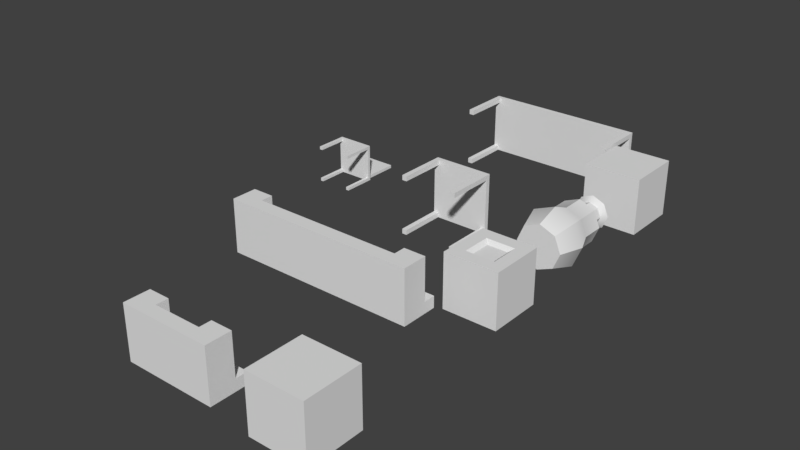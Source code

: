 # Source: items_flipped.blend  (saved by Blender 2.79.0; exported with 4.5.12 LTS)
import bpy
from mathutils import Matrix  # noqa: F401  (used for matrix-valued properties, if any)

bpy.ops.wm.read_factory_settings(use_empty=True)
scene = bpy.context.scene
scene.name = 'Scene'

# ---- collections
col_collection_1 = bpy.data.collections.new('Collection 1'); scene.collection.children.link(col_collection_1)

# ---- world
world_world = bpy.data.worlds.new('World'); scene.world = world_world
world_world.color = (0.05088, 0.05088, 0.05088)
world_world.use_sun_shadow = False
world_world.sun_shadow_jitter_overblur = 0.0
world_world.cycles.sampling_method = 'MANUAL'

# ---- meshes
me_cube_008 = bpy.data.meshes.new('Cube.008')
me_cube_008.from_pydata([(-0.5298, -0.5298, -0.5298), (-0.5298, -0.5298, 0.5298), (-0.5298, 0.5298, -0.5298), (-0.5298, 0.5298, 0.5298), (0.5298, -0.5298, -0.5298), (0.5298, -0.5298, 0.5298), (0.5298, 0.5298, -0.5298), (0.5298, 0.5298, 0.5298)], [], [(0, 1, 3, 2), (2, 3, 7, 6), (6, 7, 5, 4), (4, 5, 1, 0), (2, 6, 4, 0), (7, 3, 1, 5)])
me_cube_008.use_remesh_preserve_volume = False
me_cube_008.use_remesh_preserve_attributes = False
me_cube_008.use_mirror_vertex_groups = False
me_cube_008.update()
me_cube_007 = bpy.data.meshes.new('Cube.007')
me_cube_007.from_pydata([(-0.5012, -0.5074, -0.5074), (-0.5012, -0.5074, 0.5074), (-0.5012, 0.5074, -0.5074), (-0.5012, 0.5074, 0.5074), (0.5137, -0.5074, -0.5074), (0.5137, -0.5074, 0.5074), (0.5137, 0.5074, -0.5074), (0.5137, 0.5074, 0.5074), (0.5137, 0.4488, -0.4488), (0.5137, 0.4488, 0.4488), (0.5137, -0.4488, 0.4488), (0.5137, -0.4488, -0.4488), (0.5137, 0.2695, -0.2695), (0.5137, 0.2695, 0.2695), (0.5137, -0.2695, 0.2695), (0.5137, -0.2695, -0.2695), (0.4512, 0.1922, 0.1922), (0.4512, 0.1922, -0.1922), (0.4512, -0.1922, -0.1922), (0.4512, -0.1922, 0.1922)], [], [(0, 1, 3, 2), (2, 3, 7, 6), (14, 15, 18, 19), (4, 5, 1, 0), (2, 6, 4, 0), (7, 3, 1, 5), (6, 7, 9, 8), (7, 5, 10, 9), (5, 4, 11, 10), (4, 6, 8, 11), (8, 9, 13, 12), (9, 10, 14, 13), (10, 11, 15, 14), (11, 8, 12, 15), (17, 16, 19, 18), (15, 12, 17, 18), (13, 14, 19, 16), (12, 13, 16, 17)])
me_cube_007.use_remesh_preserve_volume = False
me_cube_007.use_remesh_preserve_attributes = False
me_cube_007.use_mirror_vertex_groups = False
me_cube_007.update()
me_cube_006 = bpy.data.meshes.new('Cube.006')
me_cube_006.from_pydata([(-0.533, -0.5517, -0.5585), (-0.533, -0.5517, 0.5076), (-0.533, 0.5144, -0.5585), (-0.533, 0.5144, 0.5076), (0.533, -0.5517, -0.5585), (0.533, -0.5517, 0.5076), (0.533, 0.5144, -0.5585), (0.533, 0.5144, 0.5076), (-0.2922, -0.1389, 0.6802), (-0.2922, 0.1015, 0.6802), (0.2922, -0.1389, 0.6802), (0.2922, 0.1015, 0.6802), (-0.2066, -0.2252, 0.5076), (-0.2066, 0.1879, 0.5076), (0.2066, -0.2252, 0.5076), (0.2066, 0.1879, 0.5076)], [], [(0, 1, 3, 2), (2, 3, 7, 6), (6, 7, 5, 4), (4, 5, 1, 0), (2, 6, 4, 0), (1, 5, 10, 8), (7, 3, 9, 11), (5, 7, 15, 14), (3, 1, 12, 13)])
me_cube_006.use_remesh_preserve_volume = False
me_cube_006.use_remesh_preserve_attributes = False
me_cube_006.use_mirror_vertex_groups = False
me_cube_006.update()
me_circle_001 = bpy.data.meshes.new('Circle.001')
me_circle_001.from_pydata([(-3.427e-08, 0.4193, -0.6621), (-0.2965, 0.2965, -0.6621), (-0.4193, -5.595e-09, -0.6621), (-0.2965, -0.2965, -0.6621), (2.39e-09, -0.4193, -0.6621), (0.2965, -0.2965, -0.6621), (0.4193, 1.773e-08, -0.6621), (0.2965, 0.2965, -0.6621), (-3.537e-08, 0.5675, -0.2276), (-0.4013, 0.4013, -0.2276), (-0.5675, -1.318e-08, -0.2276), (-0.4013, -0.4013, -0.2276), (1.425e-08, -0.5675, -0.2276), (0.4013, -0.4013, -0.2276), (0.5675, 1.84e-08, -0.2276), (0.4013, 0.4013, -0.2276), (-3.167e-08, 0.4133, 0.1372), (-0.2922, 0.2922, 0.1372), (-0.4133, -6.985e-09, 0.1372), (-0.2922, -0.2922, 0.1372), (4.456e-09, -0.4133, 0.1372), (0.2922, -0.2922, 0.1372), (0.4133, 1.601e-08, 0.1372), (0.2922, 0.2922, 0.1372), (-3.167e-08, 0.4133, 0.5624), (-0.2922, 0.2922, 0.5624), (-0.4133, -6.985e-09, 0.5624), (-0.2922, -0.2922, 0.5624), (4.456e-09, -0.4133, 0.5624), (0.2922, -0.2922, 0.5624), (0.4133, 1.601e-08, 0.5624), (0.2922, 0.2922, 0.5624), (-2.139e-08, 0.2235, 0.7435), (-0.158, 0.158, 0.7435), (-0.2235, 3.505e-09, 0.7435), (-0.158, -0.158, 0.7435), (-1.85e-09, -0.2235, 0.7435), (0.158, -0.158, 0.7435), (0.2235, 1.594e-08, 0.7435), (0.158, 0.158, 0.7435), (-2.139e-08, 0.2235, 0.9088), (-0.158, 0.158, 0.9088), (-0.2235, 3.505e-09, 0.9088), (-0.158, -0.158, 0.9088), (-1.85e-09, -0.2235, 0.9088), (0.158, -0.158, 0.9088), (0.2235, 1.594e-08, 0.9088), (0.158, 0.158, 0.9088), (-3.19e-08, 0.319, 1.001), (-0.2255, 0.2255, 1.001), (-0.319, -1.105e-09, 1.001), (-0.2255, -0.2255, 1.001), (-4.017e-09, -0.319, 1.001), (0.2255, -0.2255, 1.001), (0.319, 1.664e-08, 1.001), (0.2255, 0.2255, 1.001)], [], [(1, 2, 10, 9), (6, 7, 15, 14), (4, 5, 13, 12), (2, 3, 11, 10), (0, 1, 9, 8), (7, 0, 8, 15), (5, 6, 14, 13), (3, 4, 12, 11), (12, 13, 21, 20), (10, 11, 19, 18), (8, 9, 17, 16), (15, 8, 16, 23), (13, 14, 22, 21), (11, 12, 20, 19), (9, 10, 18, 17), (14, 15, 23, 22), (22, 23, 31, 30), (20, 21, 29, 28), (18, 19, 27, 26), (16, 17, 25, 24), (23, 16, 24, 31), (21, 22, 30, 29), (19, 20, 28, 27), (17, 18, 26, 25), (29, 30, 38, 37), (27, 28, 36, 35), (25, 26, 34, 33), (30, 31, 39, 38), (28, 29, 37, 36), (26, 27, 35, 34), (24, 25, 33, 32), (31, 24, 32, 39), (32, 33, 41, 40), (39, 32, 40, 47), (37, 38, 46, 45), (35, 36, 44, 43), (33, 34, 42, 41), (38, 39, 47, 46), (36, 37, 45, 44), (34, 35, 43, 42), (46, 47, 55, 54), (44, 45, 53, 52), (42, 43, 51, 50), (40, 41, 49, 48), (47, 40, 48, 55), (45, 46, 54, 53), (43, 44, 52, 51), (41, 42, 50, 49), (1, 0, 7, 6, 5, 4, 3, 2), (49, 50, 51, 52, 53, 54, 55, 48)])
me_circle_001.polygons.foreach_set('use_smooth', [True] * 50)
me_circle_001.use_remesh_preserve_volume = False
me_circle_001.use_remesh_preserve_attributes = False
me_circle_001.use_mirror_vertex_groups = False
me_circle_001.update()
me_cube_005 = bpy.data.meshes.new('Cube.005')
me_cube_005.from_pydata([(-0.2181, -0.3466, -0.1328), (-0.2181, -0.3466, -0.07996), (-0.2181, 0.3466, -0.1328), (-0.2181, 0.3466, -0.07996), (0.475, -0.3466, -0.1328), (0.475, -0.3466, -0.07996), (0.475, 0.3466, -0.1328), (0.475, 0.3466, -0.07996), (0.475, 0.2894, -0.1328), (0.475, -0.2894, -0.1328), (-0.2181, 0.2894, -0.07996), (-0.2181, -0.2894, -0.07996), (0.475, 0.2894, -0.07996), (0.475, -0.2894, -0.07996), (0.4184, 0.3466, -0.1328), (-0.1615, 0.3466, -0.1328), (-0.1615, 0.3466, -0.07996), (0.4184, 0.3466, -0.07996), (-0.1615, -0.3466, -0.1328), (0.4184, -0.3466, -0.1328), (0.4184, -0.3466, -0.07996), (-0.1615, -0.3466, -0.07996), (-0.1615, -0.2894, -0.07996), (0.4184, -0.2894, -0.07996), (-0.1615, 0.2894, -0.07996), (0.4184, 0.2894, -0.07996), (-0.2181, 0.2894, -0.1328), (-0.2181, -0.2894, -0.1328), (0.4184, -0.2894, -0.1328), (-0.1615, -0.2894, -0.1328), (-0.1615, 0.2894, -0.1328), (0.4184, 0.2894, -0.1328), (0.475, 0.2894, -0.1328), (-0.1615, 0.3466, -0.6894), (-0.2181, 0.3466, -0.6894), (0.4184, -0.3466, -0.6894), (0.475, -0.3466, -0.6894), (0.475, -0.2894, -0.6894), (0.475, 0.3466, -0.6894), (0.4184, 0.3466, -0.6894), (-0.2181, -0.3466, -0.6894), (-0.1615, -0.3466, -0.6894), (-0.2181, 0.2894, -0.6894), (-0.2181, -0.2894, -0.6894), (0.4184, -0.2894, -0.6894), (-0.1615, -0.2894, -0.6894), (-0.1615, 0.2894, -0.6894), (0.4184, 0.2894, -0.6894), (0.475, 0.2894, -0.6894), (-0.2181, -0.2894, 0.5935), (-0.2181, 0.2894, 0.5935), (-0.1615, -0.2894, 0.5935), (-0.1615, 0.2894, 0.5935)], [], [(16, 3, 10, 24), (14, 17, 7, 6), (9, 13, 5, 4), (18, 21, 1, 0), (24, 10, 50, 52), (22, 11, 1, 21), (23, 22, 21, 20), (13, 23, 20, 5), (6, 7, 12, 8), (8, 12, 13, 9), (12, 25, 23, 13), (25, 24, 22, 23), (4, 5, 20, 19), (19, 20, 21, 18), (2, 3, 16, 15), (15, 16, 17, 14), (7, 17, 25, 12), (17, 16, 24, 25), (10, 3, 2, 26), (11, 10, 26, 27), (0, 1, 11, 27), (30, 26, 42, 46), (29, 28, 19, 18), (27, 29, 45, 43), (30, 29, 27, 26), (26, 2, 34, 42), (31, 30, 15, 14), (9, 4, 36, 37), (28, 31, 32, 9), (28, 29, 30, 31), (44, 37, 36, 35), (41, 40, 43, 45), (46, 42, 34, 33), (48, 47, 39, 38), (15, 30, 46, 33), (4, 19, 35, 36), (0, 27, 43, 40), (18, 0, 40, 41), (31, 14, 39, 47), (19, 28, 44, 35), (2, 15, 33, 34), (6, 32, 48, 38), (28, 9, 37, 44), (32, 31, 47, 48), (29, 18, 41, 45), (14, 6, 38, 39), (52, 50, 49, 51), (11, 22, 51, 49), (22, 24, 52, 51), (10, 11, 49, 50)])
me_cube_005.use_remesh_preserve_volume = False
me_cube_005.use_remesh_preserve_attributes = False
me_cube_005.use_mirror_vertex_groups = False
me_cube_005.update()
me_cube_004 = bpy.data.meshes.new('Cube.004')
me_cube_004.from_pydata([(-0.5683, -1.535, 0.004267), (-0.5683, -1.535, 0.09088), (-0.5683, 1.535, 0.004267), (-0.5683, 1.535, 0.09088), (0.5683, -1.535, 0.004267), (0.5683, -1.535, 0.09088), (0.5683, 1.535, 0.004267), (0.5683, 1.535, 0.09088), (0.5683, 1.441, 0.004267), (0.5683, -1.441, 0.004267), (-0.5683, 1.441, 0.09088), (-0.5683, -1.441, 0.09088), (0.5683, 1.441, 0.09088), (0.5683, -1.441, 0.09088), (0.4755, 1.535, 0.004267), (-0.4755, 1.535, 0.004267), (-0.4755, 1.535, 0.09088), (0.4755, 1.535, 0.09088), (-0.4755, -1.535, 0.004267), (0.4755, -1.535, 0.004267), (0.4755, -1.535, 0.09088), (-0.4755, -1.535, 0.09088), (-0.4755, -1.441, 0.09088), (0.4755, -1.441, 0.09088), (-0.4755, 1.441, 0.09088), (0.4755, 1.441, 0.09088), (-0.5683, 1.441, 0.004267), (-0.5683, -1.441, 0.004267), (0.4755, -1.441, 0.004267), (-0.4755, -1.441, 0.004267), (-0.4755, 1.441, 0.004267), (0.4755, 1.441, 0.004267), (0.5683, 1.441, 0.004267), (-0.4755, 1.535, -0.9085), (-0.5683, 1.535, -0.9085), (0.4755, -1.535, -0.9085), (0.5683, -1.535, -0.9085), (0.5683, -1.441, -0.9085), (0.5683, 1.535, -0.9085), (0.4755, 1.535, -0.9085), (-0.5683, -1.535, -0.9085), (-0.4755, -1.535, -0.9085), (-0.5683, 1.441, -0.9085), (-0.5683, -1.441, -0.9085), (0.4755, -1.441, -0.9085), (-0.4755, -1.441, -0.9085), (-0.4755, 1.441, -0.9085), (0.4755, 1.441, -0.9085), (0.5683, 1.441, -0.9085), (0.5683, 0.9663, 0.004267), (-0.5683, 0.9663, 0.09088), (0.5683, 0.9663, 0.09088), (0.4755, 0.9663, 0.09088), (-0.4755, 0.9663, 0.09088), (-0.5683, 0.9663, 0.004267), (0.4755, 0.9663, 0.004267), (0.5683, 0.9663, 0.004267), (-0.4755, 0.9663, 0.004267)], [], [(16, 3, 10, 24), (14, 17, 7, 6), (9, 13, 5, 4), (18, 21, 1, 0), (53, 50, 11, 22), (22, 11, 1, 21), (23, 22, 21, 20), (13, 23, 20, 5), (6, 7, 12, 8), (49, 51, 13, 9), (51, 52, 23, 13), (52, 53, 22, 23), (4, 5, 20, 19), (19, 20, 21, 18), (2, 3, 16, 15), (15, 16, 17, 14), (7, 17, 25, 12), (17, 16, 24, 25), (10, 3, 2, 26), (50, 10, 26, 54), (0, 1, 11, 27), (30, 26, 42, 46), (29, 28, 19, 18), (27, 29, 45, 43), (57, 29, 27, 54), (26, 2, 34, 42), (31, 30, 15, 14), (9, 4, 36, 37), (55, 31, 32, 56), (55, 57, 30, 31), (44, 37, 36, 35), (41, 40, 43, 45), (46, 42, 34, 33), (48, 47, 39, 38), (15, 30, 46, 33), (4, 19, 35, 36), (0, 27, 43, 40), (18, 0, 40, 41), (31, 14, 39, 47), (19, 28, 44, 35), (2, 15, 33, 34), (6, 32, 48, 38), (28, 9, 37, 44), (32, 31, 47, 48), (29, 18, 41, 45), (14, 6, 38, 39), (28, 29, 57, 55), (28, 55, 56, 9), (30, 57, 54, 26), (11, 50, 54, 27), (25, 24, 53, 52), (12, 25, 52, 51), (8, 12, 51, 49), (24, 10, 50, 53)])
me_cube_004.use_remesh_preserve_volume = False
me_cube_004.use_remesh_preserve_attributes = False
me_cube_004.use_mirror_vertex_groups = False
me_cube_004.update()
me_cube_003 = bpy.data.meshes.new('Cube.003')
me_cube_003.from_pydata([(-0.4272, -0.8491, -0.2497), (-0.4272, -0.8491, 0.4501), (-0.4272, 0.8491, -0.2497), (-0.4272, 0.8491, 0.4501), (0.5599, -0.8491, -0.2497), (0.5599, 0.8491, -0.2497), (-0.4272, 0.4491, -0.2497), (-0.4272, 0.04913, -0.2497), (-0.4272, -0.04913, -0.2497), (-0.4272, -0.4491, -0.2497), (-0.4272, -0.4491, 0.4501), (-0.4272, -0.04913, 0.4501), (-0.4272, 0.04913, 0.4501), (-0.4272, 0.4491, 0.4501), (0.5599, -0.4491, -0.2497), (0.5599, -0.04913, -0.2497), (0.5599, 0.04913, -0.2497), (0.5599, 0.4491, -0.2497), (-0.4272, -0.8491, 0.001169), (-0.4272, 0.8491, 0.001169), (0.5599, 0.8491, 0.001169), (0.5599, -0.8491, 0.001169), (0.5599, 0.4491, 0.001169), (0.5599, 0.04913, 0.001169), (0.5599, -0.04913, 0.001169), (0.5599, -0.4491, 0.001169), (-0.4272, -0.4491, 0.001169), (-0.4272, -0.04913, 0.001169), (-0.4272, 0.04913, 0.001169), (-0.4272, 0.4491, 0.001169), (-0.2154, 0.8491, -0.2497), (-0.2154, 0.8491, 0.4501), (-0.2154, -0.8491, -0.2497), (-0.2154, -0.8491, 0.4501), (-0.2154, 0.4491, 0.4501), (-0.2154, 0.04913, 0.4501), (-0.2154, -0.04913, 0.4501), (-0.2154, -0.4491, 0.4501), (-0.2154, 0.4491, -0.2497), (-0.2154, 0.04913, -0.2497), (-0.2154, -0.04913, -0.2497), (-0.2154, -0.4491, -0.2497), (-0.2154, -0.8491, 0.001169), (-0.2154, 0.8491, 0.001169), (-0.2154, -0.4491, 0.001169), (-0.2154, -0.04913, 0.001169), (-0.2154, 0.04913, 0.001169), (-0.2154, 0.4491, 0.001169), (0.5599, -0.4491, 0.001169), (-0.4272, -0.8491, 0.2257), (-0.4272, 0.8491, 0.2257), (0.5599, 0.8491, 0.2257), (0.5599, -0.8491, 0.2257), (0.5599, 0.4491, 0.2257), (0.5599, -0.4491, 0.2257), (-0.4272, -0.4491, 0.2257), (-0.4272, -0.04913, 0.2257), (-0.4272, 0.04913, 0.2257), (-0.4272, 0.4491, 0.2257), (-0.2154, -0.8491, 0.2257), (-0.2154, 0.8491, 0.2257), (-0.2154, -0.4491, 0.2257), (-0.2154, -0.4491, 0.2257), (-0.2154, -0.04913, 0.2257), (-0.2154, 0.04913, 0.2257), (-0.2154, 0.4491, 0.2257)], [], [(58, 13, 3, 50), (59, 33, 1, 49), (41, 14, 4, 32), (37, 10, 1, 33), (31, 3, 13, 34), (34, 13, 12, 35), (35, 12, 11, 36), (36, 11, 10, 37), (30, 5, 17, 38), (38, 17, 16, 39), (39, 16, 15, 40), (40, 15, 14, 41), (49, 1, 10, 55), (55, 10, 11, 56), (56, 11, 12, 57), (57, 12, 13, 58), (7, 28, 29, 6), (8, 27, 28, 7), (9, 26, 27, 8), (0, 18, 26, 9), (15, 24, 25, 14), (16, 23, 24, 15), (17, 22, 23, 16), (5, 20, 22, 17), (32, 42, 18, 0), (14, 25, 21, 4), (6, 29, 19, 2), (43, 60, 51, 20), (4, 21, 42, 32), (8, 40, 41, 9), (7, 39, 40, 8), (6, 38, 39, 7), (2, 30, 38, 6), (9, 41, 32, 0), (50, 3, 31, 60), (63, 62, 44, 45), (64, 63, 45, 46), (65, 64, 46, 47), (44, 48, 24, 45), (46, 45, 24, 23), (47, 46, 23, 22), (21, 52, 59, 42), (28, 57, 58, 29), (27, 56, 57, 28), (26, 55, 56, 27), (18, 49, 55, 26), (20, 51, 53, 22), (42, 59, 49, 18), (25, 54, 52, 21), (29, 58, 50, 19), (59, 52, 54, 61), (34, 35, 64, 65), (35, 36, 63, 64), (36, 37, 62, 63), (44, 62, 54, 48), (65, 47, 22, 53), (65, 53, 51, 60), (34, 65, 60, 31), (37, 33, 59, 62), (19, 50, 60, 43), (20, 5, 30, 43), (19, 43, 30, 2)])
me_cube_003.use_remesh_preserve_volume = False
me_cube_003.use_remesh_preserve_attributes = False
me_cube_003.use_mirror_vertex_groups = False
me_cube_003.update()
me_cube_002 = bpy.data.meshes.new('Cube.002')
me_cube_002.from_pydata([(-0.5683, -0.5683, 0.06726), (-0.5683, -0.5683, 0.1539), (-0.5683, 0.5683, 0.06726), (-0.5683, 0.5683, 0.1539), (0.5683, -0.5683, 0.06726), (0.5683, -0.5683, 0.1539), (0.5683, 0.5683, 0.06726), (0.5683, 0.5683, 0.1539), (0.5683, 0.4745, 0.06726), (0.5683, -0.4745, 0.06726), (-0.5683, 0.4745, 0.1539), (-0.5683, -0.4745, 0.1539), (0.5683, 0.4745, 0.1539), (0.5683, -0.4745, 0.1539), (0.4755, 0.5683, 0.06726), (-0.4755, 0.5683, 0.06726), (-0.4755, 0.5683, 0.1539), (0.4755, 0.5683, 0.1539), (-0.4755, -0.5683, 0.06726), (0.4755, -0.5683, 0.06726), (0.4755, -0.5683, 0.1539), (-0.4755, -0.5683, 0.1539), (-0.4755, -0.4745, 0.1539), (0.4755, -0.4745, 0.1539), (-0.4755, 0.4745, 0.1539), (0.4755, 0.4745, 0.1539), (-0.5683, 0.4745, 0.06726), (-0.5683, -0.4745, 0.06726), (0.4755, -0.4745, 0.06726), (-0.4755, -0.4745, 0.06726), (-0.4755, 0.4745, 0.06726), (0.4755, 0.4745, 0.06726), (0.5683, 0.4745, 0.06726), (-0.4755, 0.5683, -0.8455), (-0.5683, 0.5683, -0.8455), (0.4755, -0.5683, -0.8455), (0.5683, -0.5683, -0.8455), (0.5683, -0.4745, -0.8455), (0.5683, 0.5683, -0.8455), (0.4755, 0.5683, -0.8455), (-0.5683, -0.5683, -0.8455), (-0.4755, -0.5683, -0.8455), (-0.5683, 0.4745, -0.8455), (-0.5683, -0.4745, -0.8455), (0.4755, -0.4745, -0.8455), (-0.4755, -0.4745, -0.8455), (-0.4755, 0.4745, -0.8455), (0.4755, 0.4745, -0.8455), (0.5683, 0.4745, -0.8455)], [], [(16, 3, 10, 24), (14, 17, 7, 6), (9, 13, 5, 4), (18, 21, 1, 0), (24, 10, 11, 22), (22, 11, 1, 21), (23, 22, 21, 20), (13, 23, 20, 5), (6, 7, 12, 8), (8, 12, 13, 9), (12, 25, 23, 13), (25, 24, 22, 23), (4, 5, 20, 19), (19, 20, 21, 18), (2, 3, 16, 15), (15, 16, 17, 14), (7, 17, 25, 12), (17, 16, 24, 25), (10, 3, 2, 26), (11, 10, 26, 27), (0, 1, 11, 27), (30, 26, 42, 46), (29, 28, 19, 18), (27, 29, 45, 43), (30, 29, 27, 26), (26, 2, 34, 42), (31, 30, 15, 14), (9, 4, 36, 37), (28, 31, 32, 9), (28, 29, 30, 31), (44, 37, 36, 35), (41, 40, 43, 45), (46, 42, 34, 33), (48, 47, 39, 38), (15, 30, 46, 33), (4, 19, 35, 36), (0, 27, 43, 40), (18, 0, 40, 41), (31, 14, 39, 47), (19, 28, 44, 35), (2, 15, 33, 34), (6, 32, 48, 38), (28, 9, 37, 44), (32, 31, 47, 48), (29, 18, 41, 45), (14, 6, 38, 39)])
me_cube_002.use_remesh_preserve_volume = False
me_cube_002.use_remesh_preserve_attributes = False
me_cube_002.use_mirror_vertex_groups = False
me_cube_002.update()
me_cube_001 = bpy.data.meshes.new('Cube.001')
me_cube_001.from_pydata([(-1.829, -0.3642, -0.2494), (-1.829, 0.3356, -0.2494), (1.767, -0.3642, -0.2494), (1.767, 0.3356, -0.2494), (-1.829, -0.3642, 0.7377), (1.767, -0.3642, 0.7377), (1.367, -0.3642, -0.2494), (0.9675, -0.3642, -0.2494), (-1.029, -0.3642, -0.2494), (-1.429, -0.3642, -0.2494), (-1.429, 0.3356, -0.2494), (-1.029, 0.3356, -0.2494), (0.9675, 0.3356, -0.2494), (1.367, 0.3356, -0.2494), (-1.429, -0.3642, 0.7377), (-1.029, -0.3642, 0.7377), (0.9675, -0.3642, 0.7377), (1.367, -0.3642, 0.7377), (-1.829, -0.1134, -0.2494), (1.767, -0.1134, -0.2494), (1.767, -0.1134, 0.7377), (-1.829, -0.1134, 0.7377), (1.367, -0.1134, 0.7377), (0.9675, -0.1134, 0.7377), (-1.029, -0.1134, 0.7377), (-1.429, -0.1134, 0.7377), (-1.429, -0.1134, -0.2494), (-1.029, -0.1134, -0.2494), (0.9675, -0.1134, -0.2494), (1.367, -0.1134, -0.2494), (1.767, -0.3642, -0.03758), (1.767, 0.3356, -0.03758), (-1.829, -0.3642, -0.03758), (-1.829, 0.3356, -0.03758), (1.367, 0.3356, -0.03758), (0.9675, 0.3356, -0.03758), (-1.029, 0.3356, -0.03758), (-1.429, 0.3356, -0.03758), (1.367, -0.3642, -0.03758), (0.9675, -0.3642, -0.03758), (-1.029, -0.3642, -0.03758), (-1.429, -0.3642, -0.03758), (-1.829, -0.1134, -0.03758), (1.767, -0.1134, -0.03758), (-1.429, -0.1134, -0.03758), (-1.029, -0.1134, -0.03758), (0.9675, -0.1134, -0.03758), (1.367, -0.1134, -0.03758), (-1.429, -0.1134, 0.7377), (-1.829, 0.1111, -0.2494), (1.767, 0.1111, -0.2494), (1.767, 0.1111, 0.7377), (-1.829, 0.1111, 0.7377), (1.367, 0.1111, 0.7377), (-1.429, 0.1111, 0.7377), (-1.429, 0.1111, -0.2494), (-1.029, 0.1111, -0.2494), (0.9675, 0.1111, -0.2494), (1.367, 0.1111, -0.2494), (-1.829, 0.1111, -0.03758), (1.767, 0.1111, -0.03758), (-1.429, 0.1111, -0.03758), (-1.429, 0.1111, -0.03758), (-1.029, 0.1111, -0.03758), (0.9675, 0.1111, -0.03758), (1.367, 0.1111, -0.03758)], [], [(58, 13, 3, 50), (59, 33, 1, 49), (41, 14, 4, 32), (37, 10, 1, 33), (31, 3, 13, 34), (34, 13, 12, 35), (35, 12, 11, 36), (36, 11, 10, 37), (30, 5, 17, 38), (38, 17, 16, 39), (39, 16, 15, 40), (40, 15, 14, 41), (49, 1, 10, 55), (55, 10, 11, 56), (56, 11, 12, 57), (57, 12, 13, 58), (7, 28, 29, 6), (8, 27, 28, 7), (9, 26, 27, 8), (0, 18, 26, 9), (15, 24, 25, 14), (16, 23, 24, 15), (17, 22, 23, 16), (5, 20, 22, 17), (32, 42, 18, 0), (14, 25, 21, 4), (6, 29, 19, 2), (43, 60, 51, 20), (4, 21, 42, 32), (8, 40, 41, 9), (7, 39, 40, 8), (6, 38, 39, 7), (2, 30, 38, 6), (9, 41, 32, 0), (50, 3, 31, 60), (63, 62, 44, 45), (64, 63, 45, 46), (65, 64, 46, 47), (44, 48, 24, 45), (46, 45, 24, 23), (47, 46, 23, 22), (21, 52, 59, 42), (28, 57, 58, 29), (27, 56, 57, 28), (26, 55, 56, 27), (18, 49, 55, 26), (20, 51, 53, 22), (42, 59, 49, 18), (25, 54, 52, 21), (29, 58, 50, 19), (59, 52, 54, 61), (34, 35, 64, 65), (35, 36, 63, 64), (36, 37, 62, 63), (44, 62, 54, 48), (65, 47, 22, 53), (65, 53, 51, 60), (34, 65, 60, 31), (37, 33, 59, 62), (19, 50, 60, 43), (20, 5, 30, 43), (19, 43, 30, 2)])
_uv = me_cube_001.uv_layers.new(name='UVMap')
_uv.uv.foreach_set('vector', [0.6397, 0.6914, 0.6397, 0.6465, 0.7198, 0.6465, 0.7198, 0.6914, 0.09528, 0.1553, 0.1402, 0.1553, 0.1402, 0.1977, 0.09528, 0.1977, 0.08022, 0.491, 0.08022, 0.6462, 0.000182, 0.6462, 0.0001821, 0.491, 0.2202, 0.1553, 0.2202, 0.1977, 0.1402, 0.1977, 0.1402, 0.1553, 0.8598, 0.1553, 0.8598, 0.1977, 0.7798, 0.1977, 0.7798, 0.1553, 0.7798, 0.1553, 0.7798, 0.1977, 0.6997, 0.1977, 0.6997, 0.1553, 0.6997, 0.1553, 0.6997, 0.1977, 0.3003, 0.1977, 0.3003, 0.1553, 0.3003, 0.1553, 0.3003, 0.1977, 0.2202, 0.1977, 0.2202, 0.1553, 0.7198, 0.491, 0.7198, 0.6462, 0.6397, 0.6462, 0.6397, 0.491, 0.6397, 0.491, 0.6397, 0.6462, 0.5597, 0.6462, 0.5597, 0.491, 0.5597, 0.491, 0.5597, 0.6462, 0.1603, 0.6462, 0.1603, 0.491, 0.1603, 0.491, 0.1603, 0.6462, 0.08022, 0.6462, 0.08022, 0.491, 0.000182, 0.6914, 0.000182, 0.6465, 0.08022, 0.6465, 0.08022, 0.6914, 0.08022, 0.6914, 0.08022, 0.6465, 0.1603, 0.6465, 0.1603, 0.6914, 0.1603, 0.6914, 0.1603, 0.6465, 0.5597, 0.6465, 0.5597, 0.6914, 0.5597, 0.6914, 0.5597, 0.6465, 0.6397, 0.6465, 0.6397, 0.6914, 0.5597, 0.7865, 0.5597, 0.7364, 0.6397, 0.7364, 0.6397, 0.7865, 0.1603, 0.7865, 0.1603, 0.7364, 0.5597, 0.7364, 0.5597, 0.7865, 0.08022, 0.7865, 0.08022, 0.7364, 0.1603, 0.7364, 0.1603, 0.7865, 0.000182, 0.7865, 0.000182, 0.7364, 0.08022, 0.7364, 0.08022, 0.7865, 0.17, 0.1981, 0.17, 0.2482, 0.09001, 0.2482, 0.09001, 0.1981, 0.5695, 0.1981, 0.5695, 0.2482, 0.17, 0.2482, 0.17, 0.1981, 0.6495, 0.1981, 0.6495, 0.2482, 0.5695, 0.2482, 0.5695, 0.1981, 0.7296, 0.1981, 0.7296, 0.2482, 0.6495, 0.2482, 0.6495, 0.1981, 0.0001821, 0.1553, 0.05037, 0.1553, 0.05037, 0.1977, 0.000182, 0.1977, 0.09001, 0.1981, 0.09001, 0.2482, 0.009981, 0.2482, 0.009981, 0.1981, 0.6397, 0.7865, 0.6397, 0.7364, 0.7198, 0.7364, 0.7198, 0.7865, 0.9496, 0.1553, 0.9047, 0.1553, 0.9047, 0.0001821, 0.9496, 0.0001821, 0.0001823, 0.000183, 0.05037, 0.0001831, 0.05037, 0.1553, 0.0001821, 0.1553, 0.1603, 0.4487, 0.1603, 0.491, 0.08022, 0.491, 0.08022, 0.4487, 0.5597, 0.4487, 0.5597, 0.491, 0.1603, 0.491, 0.1603, 0.4487, 0.6397, 0.4487, 0.6397, 0.491, 0.5597, 0.491, 0.5597, 0.4487, 0.7198, 0.4487, 0.7198, 0.491, 0.6397, 0.491, 0.6397, 0.4487, 0.08022, 0.4487, 0.08022, 0.491, 0.0001821, 0.491, 0.0001821, 0.4487, 0.9047, 0.1977, 0.8598, 0.1977, 0.8598, 0.1553, 0.9047, 0.1553, 0.1603, 0.8318, 0.08022, 0.8318, 0.08022, 0.7869, 0.1603, 0.7869, 0.5597, 0.8318, 0.1603, 0.8318, 0.1603, 0.7869, 0.5597, 0.7869, 0.6397, 0.8318, 0.5597, 0.8318, 0.5597, 0.7869, 0.6397, 0.7869, 0.0451, 0.4483, 0.0451, 0.2932, 0.1251, 0.2932, 0.1251, 0.4483, 0.5246, 0.4483, 0.1251, 0.4483, 0.1251, 0.2932, 0.5246, 0.2932, 0.6046, 0.4483, 0.5246, 0.4483, 0.5246, 0.2932, 0.6046, 0.2932, 0.05037, 0.0001831, 0.09528, 0.0001832, 0.09528, 0.1553, 0.05037, 0.1553, 0.5597, 0.7364, 0.5597, 0.6914, 0.6397, 0.6914, 0.6397, 0.7364, 0.1603, 0.7364, 0.1603, 0.6914, 0.5597, 0.6914, 0.5597, 0.7364, 0.08022, 0.7364, 0.08022, 0.6914, 0.1603, 0.6914, 0.1603, 0.7364, 0.000182, 0.7364, 0.000182, 0.6914, 0.08022, 0.6914, 0.08022, 0.7364, 0.7296, 0.2482, 0.7296, 0.2932, 0.6495, 0.2932, 0.6495, 0.2482, 0.05037, 0.1553, 0.09528, 0.1553, 0.09528, 0.1977, 0.05037, 0.1977, 0.09001, 0.2482, 0.09001, 0.2932, 0.009981, 0.2932, 0.009981, 0.2482, 0.6397, 0.7364, 0.6397, 0.6914, 0.7198, 0.6914, 0.7198, 0.7364, 0.009981, 0.4483, 0.009981, 0.2932, 0.09001, 0.2932, 0.09001, 0.4483, 0.6397, 0.8767, 0.5597, 0.8767, 0.5597, 0.8318, 0.6397, 0.8318, 0.5597, 0.8767, 0.1603, 0.8767, 0.1603, 0.8318, 0.5597, 0.8318, 0.1603, 0.8767, 0.08022, 0.8767, 0.08022, 0.8318, 0.1603, 0.8318, 0.0451, 0.4483, 0.0001821, 0.4483, 0.000182, 0.2932, 0.0451, 0.2932, 0.6495, 0.4483, 0.6046, 0.4483, 0.6046, 0.2932, 0.6495, 0.2932, 0.6495, 0.4483, 0.6495, 0.2932, 0.7296, 0.2932, 0.7296, 0.4483, 0.6397, 0.8767, 0.6397, 0.8318, 0.7198, 0.8318, 0.7198, 0.8767, 0.08022, 0.8767, 0.000182, 0.8767, 0.000182, 0.8318, 0.08022, 0.8318, 0.9496, 0.1977, 0.9047, 0.1977, 0.9047, 0.1553, 0.9496, 0.1553, 0.9496, 0.0001821, 0.9998, 0.000182, 0.9998, 0.1553, 0.9496, 0.1553, 0.9496, 0.1977, 0.9496, 0.1553, 0.9998, 0.1553, 0.9998, 0.1977])
me_cube_001.use_remesh_preserve_volume = False
me_cube_001.use_remesh_preserve_attributes = False
me_cube_001.use_mirror_vertex_groups = False
me_cube_001.update()

# ---- objects
ob_cube = bpy.data.objects.new('Cube', me_cube_008)
ob_cube_001 = bpy.data.objects.new('Cube.001', me_cube_007)
ob_box_short = bpy.data.objects.new('box_short', me_cube_006)
ob_vase = bpy.data.objects.new('vase', me_circle_001)
ob_chair = bpy.data.objects.new('chair', me_cube_005)
ob_table_logn = bpy.data.objects.new('table_logn', me_cube_004)
ob_couch_short = bpy.data.objects.new('Couch_short', me_cube_003)
ob_table_end = bpy.data.objects.new('table_end', me_cube_002)
ob_couch_long = bpy.data.objects.new('Couch_long', me_cube_001)

# ---- transforms, parenting, visibility, modifiers, constraints
ob_cube.location = (0.0, -6.103, 0.0)
ob_cube.rotation_euler = (-1.571, -1.571, 0.0)
ob_cube.lineart.crease_threshold = 0.0
ob_cube_001.location = (-0.006244, -2.015, 2.031e-09)
ob_cube_001.rotation_euler = (-1.571, -1.571, 0.0)
ob_cube_001.lineart.crease_threshold = 0.0
ob_box_short.location = (-1.862e-08, 2.208, 0.0)
ob_box_short.rotation_euler = (-1.571, -1.571, 0.0)
ob_box_short.lineart.crease_threshold = 0.0
ob_vase.location = (7.068e-08, -1.047e-08, 0.0)
ob_vase.rotation_euler = (-1.571, -1.571, 0.0)
ob_vase.lineart.crease_threshold = 0.0
_m = ob_vase.modifiers.new('EdgeSplit', 'EDGE_SPLIT')
_m.split_angle = 0.7051
ob_chair.location = (-4.474, -0.01685, 0.0)
ob_chair.rotation_euler = (-1.571, -1.571, 0.0)
ob_chair.lineart.crease_threshold = 0.0
ob_table_logn.location = (-2.136, 3.295, 0.0)
ob_table_logn.rotation_euler = (-1.571, -1.571, 0.0)
ob_table_logn.lineart.crease_threshold = 0.0
ob_couch_short.location = (-2.132, -6.365, 0.0)
ob_couch_short.rotation_euler = (-1.571, -1.571, 0.0)
ob_couch_short.lineart.crease_threshold = 0.0
ob_table_end.location = (-2.136, -0.02034, 0.0)
ob_table_end.rotation_euler = (-1.571, -1.571, 0.0)
ob_table_end.lineart.crease_threshold = 0.0
ob_couch_long.location = (-2.152, -3.246, 0.0)
ob_couch_long.lineart.crease_threshold = 0.0

# ---- collection membership
col_collection_1.objects.link(ob_cube)
col_collection_1.objects.link(ob_cube_001)
col_collection_1.objects.link(ob_box_short)
col_collection_1.objects.link(ob_vase)
col_collection_1.objects.link(ob_chair)
col_collection_1.objects.link(ob_table_logn)
col_collection_1.objects.link(ob_couch_short)
col_collection_1.objects.link(ob_table_end)
col_collection_1.objects.link(ob_couch_long)

# ---- scene / render settings (as saved in the file)
scene.frame_start = 1; scene.frame_end = 250; scene.frame_set(1)
scene.render.engine = 'BLENDER_EEVEE_NEXT'
scene.render.resolution_percentage = 50
scene.render.dither_intensity = 0.0
scene.cycles.use_denoising = False
scene.cycles.samples = 128
scene.cycles.sampling_pattern = 'TABULATED_SOBOL'
scene.cycles.use_adaptive_sampling = False
scene.cycles.use_light_tree = False
scene.cycles.blur_glossy = 0.0
scene.cycles.sample_clamp_indirect = 0.0
scene.view_settings.view_transform = 'Standard'
bpy.context.view_layer.update()

# ---- added for rendering (the .blend has no active camera and no usable light): camera, sun
cam_auto = bpy.data.cameras.new('AutoCamera')
cam_auto.lens = 50.0
cam_auto.sensor_width = 36.0
cam_auto.clip_end = 1000.0
ob_auto_camera = bpy.data.objects.new('AutoCamera', cam_auto)
scene.collection.objects.link(ob_auto_camera)
ob_auto_camera.location = (8.46757, -14.3359, 8.55997)
ob_auto_camera.rotation_euler = (1.09748, -7.21219e-08, 0.694738)
scene.camera = ob_auto_camera
light_auto_sun = bpy.data.lights.new('AutoSun', 'SUN')
light_auto_sun.energy = 3.0
light_auto_sun.angle = 0.0523599
ob_auto_sun = bpy.data.objects.new('AutoSun', light_auto_sun)
scene.collection.objects.link(ob_auto_sun)
ob_auto_sun.rotation_euler = (0.872665, 0.174533, 0.523599)
bpy.context.view_layer.update()
